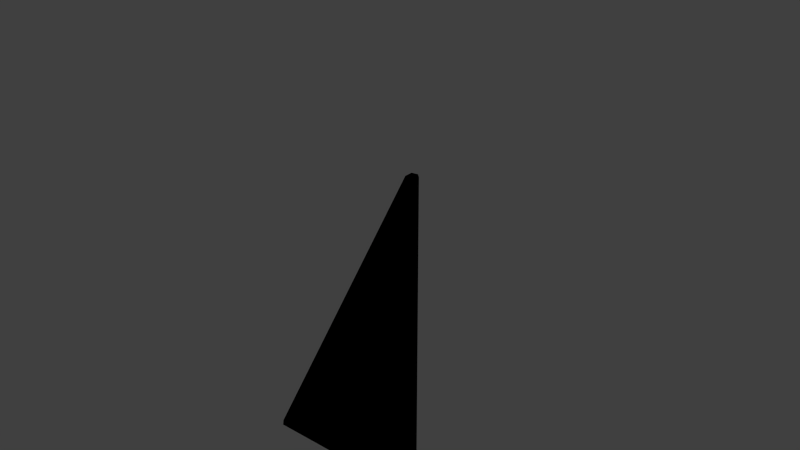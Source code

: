 # Source: SolarPanelCblend.blend  (saved by Blender 2.73.0; exported with 4.5.12 LTS)
import bpy
from mathutils import Matrix  # noqa: F401  (used for matrix-valued properties, if any)

bpy.ops.wm.read_factory_settings(use_empty=True)
scene = bpy.context.scene
scene.name = 'Scene'

# ---- collections
col_collection_1 = bpy.data.collections.new('Collection 1'); scene.collection.children.link(col_collection_1)
col_collection_2 = bpy.data.collections.new('Collection 2'); scene.collection.children.link(col_collection_2)
col_collection_2.hide_render = True
col_collection_2.hide_viewport = True

# ---- materials (node trees are filled in below, after node groups)
mat_wings = bpy.data.materials.new('Wings')
mat_wings.alpha_threshold = 0.0
mat_wings.use_transparent_shadow = False
mat_wings.roughness = 0.5

# ---- material node trees
mat_wings.use_nodes = True; mat_wings.node_tree.nodes.clear()
_N = mat_wings.node_tree.nodes; _L = mat_wings.node_tree.links
n0 = _N.new('NodeUndefined'); n0.name = 'Wings.Output'; n0.location = (630, 730)
n0.label = 'Output'
n0.inputs[1].default_value = 1.0
n1 = _N.new('NodeUndefined'); n1.name = 'Wings.mainMaterial'; n1.location = (70, 680)
n1.label = 'mainMaterial'
n1.inputs[2].default_value = 0.0
n1.inputs[3].default_value = (0.0, 0.0, 0.0)
n2 = _N.new('NodeUndefined'); n2.name = 'Wings.geometry'; n2.location = (-590, 260)
n2.label = 'geometry'
n3 = _N.new('NodeUndefined'); n3.name = 'Wings.mainTex'; n3.location = (-380, 480)
n3.label = 'mainTex'
n4 = _N.new('ShaderNodeValToRGB'); n4.name = 'Wings.specColor'; n4.location = (-210, 410)
n4.label = 'specColor'
while len(n4.color_ramp.elements) > 1: n4.color_ramp.elements.remove(n4.color_ramp.elements[-1])
n4.color_ramp.elements[0].position = 0.0; n4.color_ramp.elements[0].color = (0.0, 0.0, 0.0, 1.0)
_e = n4.color_ramp.elements.new(1.0); _e.color = (0.3137, 0.3137, 0.3137, 1.0)
_L.new(n2.outputs[4], n3.inputs[0])
_L.new(n3.outputs[1], n1.inputs[0])
_L.new(n1.outputs[0], n0.inputs[0])
_L.new(n3.outputs[0], n4.inputs[0])
_L.new(n4.outputs[0], n1.inputs[1])

# ---- world
world_world = bpy.data.worlds.new('World'); scene.world = world_world
world_world.color = (0.05088, 0.05088, 0.05088)
world_world.use_sun_shadow = False
world_world.sun_shadow_jitter_overblur = 0.0
world_world.cycles.sampling_method = 'MANUAL'
world_world.cycles.sample_map_resolution = 256

# ---- meshes
me_structural1_001 = bpy.data.meshes.new('Structural1.001')
me_structural1_001.from_pydata([(0.5725, 2.245, 0.08588), (0.5725, -1.19, 0.08588), (-1.145, -1.19, 0.08588), (0.5725, 2.245, -0.08588), (-1.145, -1.19, -0.08588), (0.5725, -1.19, -0.08588), (0.625, 2.5, 0.09375), (0.625, -1.25, 0.09375), (-1.25, -1.25, 0.09375), (0.625, 2.5, -0.09375), (0.675, -1.25, -0.04687), (0.675, 2.5, -0.04687), (0.675, 2.5, 0.04688), (0.675, -1.25, 0.04688), (-1.25, -1.25, -0.09375), (0.625, -1.25, -0.09375), (-1.29, -1.23, -0.04687), (0.625, -1.3, 0.04688), (0.5849, 2.52, -0.04687), (-1.29, -1.23, 0.04688), (0.5849, 2.52, 0.04688), (-1.25, -1.3, 0.04688), (-1.25, -1.3, -0.04687), (0.625, -1.3, -0.04687), (0.5725, 2.245, 0.08588), (0.5725, -1.19, 0.08588), (-1.145, -1.19, 0.08588), (0.5725, 2.245, -0.08588), (-1.145, -1.19, -0.08588), (0.5725, -1.19, -0.08588)], [], [(1, 0, 2), (5, 4, 3), (14, 15, 23, 22), (14, 16, 19, 8), (8, 6, 20, 19), (9, 14, 16, 18), (10, 13, 17, 23, 15), (13, 7, 17), (6, 8, 26, 24), (15, 9, 11, 10), (7, 13, 12, 6), (14, 9, 27, 28), (13, 10, 11, 12), (7, 8, 21, 17), (8, 21, 22, 14), (23, 17, 21, 22), (18, 16, 19, 20), (12, 11, 18, 20), (18, 11, 9), (20, 6, 12), (19, 21, 8), (16, 22, 21, 19), (22, 16, 14), (9, 15, 29, 27), (8, 7, 25, 26), (7, 6, 24, 25), (15, 14, 28, 29)])
me_structural1_001.polygons.foreach_set('use_smooth', [True] * 27)
_uv = me_structural1_001.uv_layers.new(name='Structural1.UV')
_uv.uv.foreach_set('vector', [0.405, 0.5034, 0.4058, 0.9849, 0.1647, 0.5038, 0.405, 0.5034, 0.1647, 0.5038, 0.4058, 0.9849, 0.2663, 0.01346, 0.7751, 0.01346, 0.7751, -0.000115, 0.2663, -0.000115, 0.8844, 0.07034, 0.8734, 0.06545, 0.8734, 0.06545, 0.8844, 0.07034, 0.9385, 0.01148, 0.1482, 0.008935, 0.1482, 0.0004703, 0.9385, 0.003016, 0.1482, 0.008935, 0.9385, 0.01148, 0.9385, 0.003016, 0.1482, 0.0004703, 0.898, 0.06005, 0.898, 0.06005, 0.8751, 0.06048, 0.8751, 0.06048, 0.8867, 0.07169, 0.898, 0.06005, 0.8867, 0.07169, 0.8751, 0.06048, 0.1482, 0.008935, 0.9385, 0.01148, 0.9195, 0.02405, 0.1956, 0.02172, 0.1305, 0.01186, 0.9786, 0.01137, 0.9786, 6.656e-05, 0.1305, 0.0005528, 0.1305, 0.01186, 0.1305, 0.0005528, 0.9786, 6.656e-05, 0.9786, 0.01137, 0.9385, 0.01148, 0.1482, 0.008935, 0.1956, 0.02172, 0.9195, 0.02405, 0.212, 0.008699, 0.2121, 0.001082, 0.6574, 0.0006707, 0.6573, 0.008288, 0.7751, 0.01346, 0.2663, 0.01346, 0.2663, -0.000115, 0.7751, -0.000115, 0.8844, 0.07034, 0.8948, 0.06186, 0.8948, 0.06186, 0.8844, 0.07034, 0.5995, 0.000765, 0.5995, 0.007482, 0.3938, 0.007483, 0.3938, 0.000765, 0.6598, 0.0006858, 0.2145, 0.001097, 0.2144, 0.008714, 0.6597, 0.008303, 0.897, 0.06529, 0.897, 0.06529, 0.8345, 0.06709, 0.8345, 0.06709, 0.8345, 0.06709, 0.897, 0.06529, 0.8638, 0.05878, 0.8345, 0.06709, 0.8638, 0.05878, 0.897, 0.06529, 0.8734, 0.06545, 0.8948, 0.06186, 0.8844, 0.07034, 0.8734, 0.06545, 0.8948, 0.06186, 0.8948, 0.06186, 0.8734, 0.06545, 0.8948, 0.06186, 0.8734, 0.06545, 0.8844, 0.07034, 0.9786, 0.01137, 0.1305, 0.01186, 0.1441, 0.02372, 0.921, 0.02327, 0.2663, 0.01346, 0.7751, 0.01346, 0.7609, 0.02974, 0.2947, 0.02974, 0.1305, 0.01186, 0.9786, 0.01137, 0.921, 0.02327, 0.1441, 0.02372, 0.7751, 0.01346, 0.2663, 0.01346, 0.2947, 0.02974, 0.7609, 0.02974])
me_structural1_001.materials.append(mat_wings)
me_structural1_001.use_remesh_preserve_volume = False
me_structural1_001.use_remesh_preserve_attributes = False
me_structural1_001.use_mirror_vertex_groups = False
me_structural1_001.update()
me_col_4_002 = bpy.data.meshes.new('COL 4.002')
me_col_4_002.from_pydata([(-1.25, -1.25, -0.09375), (0.625, -1.25, -0.09375), (0.625, 2.5, -0.09375), (-1.25, -1.25, 0.09375), (0.625, 2.5, 0.09375), (0.625, -1.25, 0.09375), (0.625, -1.25, -0.09375), (0.625, 2.5, 0.09375), (0.625, 2.5, -0.09375), (0.625, -1.25, 0.09375), (-1.25, -1.25, 0.09375), (0.625, 2.5, -0.09375), (0.625, 2.5, 0.09375), (-1.25, -1.25, -0.09375), (0.625, -1.25, 0.09375), (-1.25, -1.25, -0.09375), (-1.25, -1.25, 0.09375), (0.625, -1.25, -0.09375)], [], [(0, 2, 1), (5, 4, 3), (8, 7, 6), (7, 9, 6), (12, 11, 10), (11, 13, 10), (16, 15, 14), (15, 17, 14)])
_uv = me_col_4_002.uv_layers.new(name='COL 4.UV')
_uv.uv.foreach_set('vector', [0.5039, 0.7441, 0.9854, 0.5039, 0.5039, 0.5039, 0.5039, 0.5039, 0.9854, 0.5039, 0.5039, 0.7441, 1.0, 0.0, 1.0, 1.0, 0.0, 0.0, 1.0, 1.0, 0.0, 1.0, 0.0, 0.0, 1.0, 0.0, 1.0, 1.0, 0.0, 0.0, 1.0, 1.0, 0.0, 1.0, 0.0, 0.0, 1.0, 0.0, 1.0, 1.0, 0.0, 0.0, 1.0, 1.0, 0.0, 1.0, 0.0, 0.0])
me_col_4_002.use_remesh_preserve_volume = False
me_col_4_002.use_remesh_preserve_attributes = False
me_col_4_002.use_mirror_vertex_groups = False
me_col_4_002.update()

# ---- objects
ob_solarpanelc_001 = bpy.data.objects.new('SolarPanelC.001', None)
ob_solarpanelc = bpy.data.objects.new('SolarPanelC', me_structural1_001)
ob_col = bpy.data.objects.new('COL', me_col_4_002)

# ---- transforms, parenting, visibility, modifiers, constraints
ob_solarpanelc_001.location = (0.0, 0.0, -3.72)
ob_solarpanelc_001.rotation_mode = 'QUATERNION'
ob_solarpanelc_001.rotation_quaternion = (1.0, -0.0, -0.0, -0.0)
ob_solarpanelc_001.empty_image_offset = (0.0, 0.0)
ob_solarpanelc_001.lineart.crease_threshold = 0.0
ob_solarpanelc.parent = ob_solarpanelc_001
ob_solarpanelc.location = (-0.5854, 0.0, -0.5467)
ob_solarpanelc.rotation_mode = 'QUATERNION'
ob_solarpanelc.rotation_quaternion = (0.7071, 0.7071, -0.0, -0.0)
ob_solarpanelc.lineart.crease_threshold = 0.0
ob_col.parent = ob_solarpanelc
ob_col.location = (-0.0, 1.079e-13, 2.467e-06)
ob_col.rotation_mode = 'QUATERNION'
ob_col.rotation_quaternion = (1.0, -0.0, -2.136e-07, -0.0)
ob_col.lineart.crease_threshold = 0.0

# ---- collection membership
col_collection_1.objects.link(ob_solarpanelc_001)
col_collection_1.objects.link(ob_solarpanelc)
col_collection_2.objects.link(ob_col)

# ---- scene / render settings (as saved in the file)
scene.frame_start = 1; scene.frame_end = 250; scene.frame_set(1)
scene.render.engine = 'BLENDER_EEVEE_NEXT'
scene.render.resolution_percentage = 50
scene.render.dither_intensity = 0.0
scene.cycles.use_denoising = False
scene.cycles.samples = 10
scene.cycles.sampling_pattern = 'TABULATED_SOBOL'
scene.cycles.light_sampling_threshold = 0.0
scene.cycles.use_adaptive_sampling = False
scene.cycles.use_light_tree = False
scene.cycles.blur_glossy = 0.0
scene.cycles.pixel_filter_type = 'GAUSSIAN'
scene.cycles.sample_clamp_indirect = 0.0
scene.view_settings.view_transform = 'Standard'
bpy.context.view_layer.update()

# ---- added for rendering (the .blend has no active camera and no usable light): camera, sun
cam_auto = bpy.data.cameras.new('AutoCamera')
cam_auto.lens = 50.0
cam_auto.sensor_width = 36.0
cam_auto.clip_end = 1000.0
ob_auto_camera = bpy.data.objects.new('AutoCamera', cam_auto)
scene.collection.objects.link(ob_auto_camera)
ob_auto_camera.location = (6.0694, -7.40858, 2.61926)
ob_auto_camera.rotation_euler = (1.09748, -7.21219e-08, 0.694738)
scene.camera = ob_auto_camera
light_auto_sun = bpy.data.lights.new('AutoSun', 'SUN')
light_auto_sun.energy = 3.0
light_auto_sun.angle = 0.0523599
ob_auto_sun = bpy.data.objects.new('AutoSun', light_auto_sun)
scene.collection.objects.link(ob_auto_sun)
ob_auto_sun.rotation_euler = (0.872665, 0.174533, 0.523599)
bpy.context.view_layer.update()
